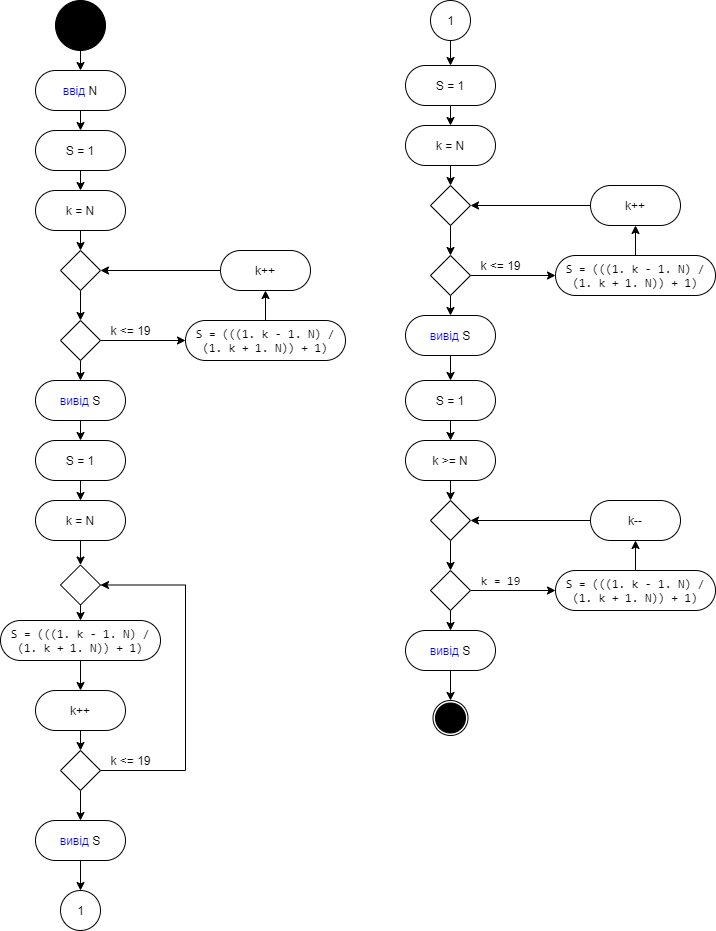

The diagram above was exported from draw.io. Its source (the exported page's mxGraphModel, read from the mxfile embedded in the PNG):
<mxGraphModel dx="3327" dy="1827" grid="1" gridSize="10" guides="1" tooltips="1" connect="1" arrows="1" fold="1" page="1" pageScale="1" pageWidth="827" pageHeight="1169" math="0" shadow="0">
  <root>
    <mxCell id="0" />
    <mxCell id="1" parent="0" />
    <mxCell id="TximIIj2esVEkcghwNWM-1" style="edgeStyle=orthogonalEdgeStyle;rounded=0;orthogonalLoop=1;jettySize=auto;html=1;exitX=0.5;exitY=1;exitDx=0;exitDy=0;entryX=0.5;entryY=0;entryDx=0;entryDy=0;" edge="1" parent="1" source="TximIIj2esVEkcghwNWM-2" target="TximIIj2esVEkcghwNWM-6">
      <mxGeometry relative="1" as="geometry" />
    </mxCell>
    <mxCell id="TximIIj2esVEkcghwNWM-2" value="" style="ellipse;whiteSpace=wrap;html=1;aspect=fixed;fillColor=#000000;" vertex="1" parent="1">
      <mxGeometry x="150" width="50" height="50" as="geometry" />
    </mxCell>
    <mxCell id="TximIIj2esVEkcghwNWM-3" value="" style="ellipse;whiteSpace=wrap;html=1;aspect=fixed;fillColor=none;" vertex="1" parent="1">
      <mxGeometry x="527.5" y="700" width="35" height="35" as="geometry" />
    </mxCell>
    <mxCell id="TximIIj2esVEkcghwNWM-4" value="" style="ellipse;whiteSpace=wrap;html=1;aspect=fixed;fillColor=#000000;" vertex="1" parent="1">
      <mxGeometry x="530" y="702.5" width="30" height="30" as="geometry" />
    </mxCell>
    <mxCell id="TximIIj2esVEkcghwNWM-5" style="edgeStyle=orthogonalEdgeStyle;rounded=0;orthogonalLoop=1;jettySize=auto;html=1;exitX=0.5;exitY=1;exitDx=0;exitDy=0;entryX=0.5;entryY=0;entryDx=0;entryDy=0;" edge="1" parent="1" source="TximIIj2esVEkcghwNWM-6" target="TximIIj2esVEkcghwNWM-8">
      <mxGeometry relative="1" as="geometry" />
    </mxCell>
    <mxCell id="TximIIj2esVEkcghwNWM-6" value="&lt;font color=&quot;#0000ff&quot;&gt;ввід&lt;/font&gt; N" style="rounded=1;whiteSpace=wrap;html=1;arcSize=50;" vertex="1" parent="1">
      <mxGeometry x="130" y="70" width="90" height="40" as="geometry" />
    </mxCell>
    <mxCell id="TximIIj2esVEkcghwNWM-7" style="edgeStyle=orthogonalEdgeStyle;rounded=0;orthogonalLoop=1;jettySize=auto;html=1;exitX=0.5;exitY=1;exitDx=0;exitDy=0;entryX=0.5;entryY=0;entryDx=0;entryDy=0;" edge="1" parent="1" source="TximIIj2esVEkcghwNWM-8" target="TximIIj2esVEkcghwNWM-10">
      <mxGeometry relative="1" as="geometry" />
    </mxCell>
    <mxCell id="TximIIj2esVEkcghwNWM-8" value="S = 1" style="rounded=1;whiteSpace=wrap;html=1;arcSize=50;" vertex="1" parent="1">
      <mxGeometry x="130" y="130" width="90" height="40" as="geometry" />
    </mxCell>
    <mxCell id="TximIIj2esVEkcghwNWM-9" style="edgeStyle=orthogonalEdgeStyle;rounded=0;orthogonalLoop=1;jettySize=auto;html=1;exitX=0.5;exitY=1;exitDx=0;exitDy=0;entryX=0.5;entryY=0;entryDx=0;entryDy=0;" edge="1" parent="1" source="TximIIj2esVEkcghwNWM-10" target="TximIIj2esVEkcghwNWM-12">
      <mxGeometry relative="1" as="geometry" />
    </mxCell>
    <mxCell id="TximIIj2esVEkcghwNWM-10" value="k = N" style="rounded=1;whiteSpace=wrap;html=1;arcSize=50;" vertex="1" parent="1">
      <mxGeometry x="130" y="190" width="90" height="40" as="geometry" />
    </mxCell>
    <mxCell id="TximIIj2esVEkcghwNWM-11" style="edgeStyle=orthogonalEdgeStyle;rounded=0;orthogonalLoop=1;jettySize=auto;html=1;exitX=0.5;exitY=1;exitDx=0;exitDy=0;entryX=0.5;entryY=0;entryDx=0;entryDy=0;" edge="1" parent="1" source="TximIIj2esVEkcghwNWM-12" target="TximIIj2esVEkcghwNWM-15">
      <mxGeometry relative="1" as="geometry" />
    </mxCell>
    <mxCell id="TximIIj2esVEkcghwNWM-12" value="" style="rhombus;whiteSpace=wrap;html=1;" vertex="1" parent="1">
      <mxGeometry x="155" y="250" width="40" height="40" as="geometry" />
    </mxCell>
    <mxCell id="TximIIj2esVEkcghwNWM-13" style="edgeStyle=orthogonalEdgeStyle;rounded=0;orthogonalLoop=1;jettySize=auto;html=1;exitX=0.5;exitY=1;exitDx=0;exitDy=0;entryX=0.5;entryY=0;entryDx=0;entryDy=0;" edge="1" parent="1" source="TximIIj2esVEkcghwNWM-15" target="TximIIj2esVEkcghwNWM-17">
      <mxGeometry relative="1" as="geometry" />
    </mxCell>
    <mxCell id="TximIIj2esVEkcghwNWM-14" style="edgeStyle=orthogonalEdgeStyle;rounded=0;orthogonalLoop=1;jettySize=auto;html=1;exitX=1;exitY=0.5;exitDx=0;exitDy=0;entryX=0;entryY=0.5;entryDx=0;entryDy=0;" edge="1" parent="1" source="TximIIj2esVEkcghwNWM-15" target="TximIIj2esVEkcghwNWM-19">
      <mxGeometry relative="1" as="geometry" />
    </mxCell>
    <mxCell id="TximIIj2esVEkcghwNWM-15" value="" style="rhombus;whiteSpace=wrap;html=1;" vertex="1" parent="1">
      <mxGeometry x="155" y="320" width="40" height="40" as="geometry" />
    </mxCell>
    <mxCell id="TximIIj2esVEkcghwNWM-16" style="edgeStyle=orthogonalEdgeStyle;rounded=0;orthogonalLoop=1;jettySize=auto;html=1;exitX=0.5;exitY=1;exitDx=0;exitDy=0;entryX=0.5;entryY=0;entryDx=0;entryDy=0;" edge="1" parent="1" source="TximIIj2esVEkcghwNWM-17" target="TximIIj2esVEkcghwNWM-24">
      <mxGeometry relative="1" as="geometry" />
    </mxCell>
    <mxCell id="TximIIj2esVEkcghwNWM-17" value="&lt;font color=&quot;#0000ff&quot;&gt;вивід&lt;/font&gt;&amp;nbsp;S" style="rounded=1;whiteSpace=wrap;html=1;arcSize=50;" vertex="1" parent="1">
      <mxGeometry x="130" y="380" width="90" height="40" as="geometry" />
    </mxCell>
    <mxCell id="TximIIj2esVEkcghwNWM-18" style="edgeStyle=orthogonalEdgeStyle;rounded=0;orthogonalLoop=1;jettySize=auto;html=1;exitX=0.5;exitY=0;exitDx=0;exitDy=0;entryX=0.5;entryY=1;entryDx=0;entryDy=0;" edge="1" parent="1" source="TximIIj2esVEkcghwNWM-19" target="TximIIj2esVEkcghwNWM-21">
      <mxGeometry relative="1" as="geometry" />
    </mxCell>
    <mxCell id="TximIIj2esVEkcghwNWM-19" value="&lt;span style=&quot;font-family: &amp;#34;consolas&amp;#34; , serif ; background-color: rgb(255 , 255 , 255)&quot;&gt;S = (((1. k - 1. N) / (1. k + 1. N)) + 1)&lt;/span&gt;" style="rounded=1;whiteSpace=wrap;html=1;arcSize=50;" vertex="1" parent="1">
      <mxGeometry x="280" y="320" width="160" height="40" as="geometry" />
    </mxCell>
    <mxCell id="TximIIj2esVEkcghwNWM-20" style="edgeStyle=orthogonalEdgeStyle;rounded=0;orthogonalLoop=1;jettySize=auto;html=1;exitX=0;exitY=0.5;exitDx=0;exitDy=0;entryX=1;entryY=0.5;entryDx=0;entryDy=0;" edge="1" parent="1" source="TximIIj2esVEkcghwNWM-21" target="TximIIj2esVEkcghwNWM-12">
      <mxGeometry relative="1" as="geometry" />
    </mxCell>
    <mxCell id="TximIIj2esVEkcghwNWM-21" value="k++" style="rounded=1;whiteSpace=wrap;html=1;arcSize=50;" vertex="1" parent="1">
      <mxGeometry x="315" y="250" width="90" height="40" as="geometry" />
    </mxCell>
    <mxCell id="TximIIj2esVEkcghwNWM-22" value="&lt;span&gt;k &amp;lt;= 19&lt;/span&gt;" style="text;html=1;align=center;verticalAlign=middle;resizable=0;points=[];autosize=1;strokeColor=none;fillColor=none;" vertex="1" parent="1">
      <mxGeometry x="195" y="320" width="60" height="20" as="geometry" />
    </mxCell>
    <mxCell id="TximIIj2esVEkcghwNWM-23" style="edgeStyle=orthogonalEdgeStyle;rounded=0;orthogonalLoop=1;jettySize=auto;html=1;exitX=0.5;exitY=1;exitDx=0;exitDy=0;entryX=0.5;entryY=0;entryDx=0;entryDy=0;" edge="1" parent="1" source="TximIIj2esVEkcghwNWM-24" target="TximIIj2esVEkcghwNWM-26">
      <mxGeometry relative="1" as="geometry" />
    </mxCell>
    <mxCell id="TximIIj2esVEkcghwNWM-24" value="S = 1" style="rounded=1;whiteSpace=wrap;html=1;arcSize=50;" vertex="1" parent="1">
      <mxGeometry x="130" y="440" width="90" height="40" as="geometry" />
    </mxCell>
    <mxCell id="TximIIj2esVEkcghwNWM-25" style="edgeStyle=orthogonalEdgeStyle;rounded=0;orthogonalLoop=1;jettySize=auto;html=1;exitX=0.5;exitY=1;exitDx=0;exitDy=0;entryX=0.5;entryY=0;entryDx=0;entryDy=0;" edge="1" parent="1" source="TximIIj2esVEkcghwNWM-26" target="TximIIj2esVEkcghwNWM-28">
      <mxGeometry relative="1" as="geometry" />
    </mxCell>
    <mxCell id="TximIIj2esVEkcghwNWM-26" value="k = N" style="rounded=1;whiteSpace=wrap;html=1;arcSize=50;" vertex="1" parent="1">
      <mxGeometry x="130" y="500" width="90" height="40" as="geometry" />
    </mxCell>
    <mxCell id="TximIIj2esVEkcghwNWM-27" style="edgeStyle=orthogonalEdgeStyle;rounded=0;orthogonalLoop=1;jettySize=auto;html=1;exitX=0.5;exitY=1;exitDx=0;exitDy=0;entryX=0.5;entryY=0;entryDx=0;entryDy=0;" edge="1" parent="1" source="TximIIj2esVEkcghwNWM-28" target="TximIIj2esVEkcghwNWM-30">
      <mxGeometry relative="1" as="geometry" />
    </mxCell>
    <mxCell id="TximIIj2esVEkcghwNWM-28" value="" style="rhombus;whiteSpace=wrap;html=1;" vertex="1" parent="1">
      <mxGeometry x="155" y="564.5" width="40" height="40" as="geometry" />
    </mxCell>
    <mxCell id="TximIIj2esVEkcghwNWM-29" style="edgeStyle=orthogonalEdgeStyle;rounded=0;orthogonalLoop=1;jettySize=auto;html=1;exitX=0.5;exitY=1;exitDx=0;exitDy=0;entryX=0.5;entryY=0;entryDx=0;entryDy=0;" edge="1" parent="1" source="TximIIj2esVEkcghwNWM-30" target="TximIIj2esVEkcghwNWM-32">
      <mxGeometry relative="1" as="geometry" />
    </mxCell>
    <mxCell id="TximIIj2esVEkcghwNWM-30" value="&lt;span style=&quot;font-family: &amp;#34;consolas&amp;#34; , serif ; background-color: rgb(255 , 255 , 255)&quot;&gt;S = (((1. k - 1. N) / (1. k + 1. N)) + 1)&lt;/span&gt;" style="rounded=1;whiteSpace=wrap;html=1;arcSize=50;" vertex="1" parent="1">
      <mxGeometry x="95" y="620" width="160" height="40" as="geometry" />
    </mxCell>
    <mxCell id="TximIIj2esVEkcghwNWM-31" style="edgeStyle=orthogonalEdgeStyle;rounded=0;orthogonalLoop=1;jettySize=auto;html=1;exitX=0.5;exitY=1;exitDx=0;exitDy=0;entryX=0.5;entryY=0;entryDx=0;entryDy=0;" edge="1" parent="1" source="TximIIj2esVEkcghwNWM-32" target="TximIIj2esVEkcghwNWM-35">
      <mxGeometry relative="1" as="geometry" />
    </mxCell>
    <mxCell id="TximIIj2esVEkcghwNWM-32" value="k++" style="rounded=1;whiteSpace=wrap;html=1;arcSize=50;" vertex="1" parent="1">
      <mxGeometry x="130" y="690" width="90" height="40" as="geometry" />
    </mxCell>
    <mxCell id="TximIIj2esVEkcghwNWM-33" style="edgeStyle=orthogonalEdgeStyle;rounded=0;orthogonalLoop=1;jettySize=auto;html=1;exitX=1;exitY=0.5;exitDx=0;exitDy=0;entryX=1;entryY=0.5;entryDx=0;entryDy=0;" edge="1" parent="1" source="TximIIj2esVEkcghwNWM-35" target="TximIIj2esVEkcghwNWM-28">
      <mxGeometry relative="1" as="geometry">
        <Array as="points">
          <mxPoint x="280" y="770" />
          <mxPoint x="280" y="585" />
        </Array>
      </mxGeometry>
    </mxCell>
    <mxCell id="TximIIj2esVEkcghwNWM-34" style="edgeStyle=orthogonalEdgeStyle;rounded=0;orthogonalLoop=1;jettySize=auto;html=1;exitX=0.5;exitY=1;exitDx=0;exitDy=0;entryX=0.5;entryY=0;entryDx=0;entryDy=0;" edge="1" parent="1" source="TximIIj2esVEkcghwNWM-35" target="TximIIj2esVEkcghwNWM-38">
      <mxGeometry relative="1" as="geometry" />
    </mxCell>
    <mxCell id="TximIIj2esVEkcghwNWM-35" value="" style="rhombus;whiteSpace=wrap;html=1;" vertex="1" parent="1">
      <mxGeometry x="155" y="750" width="40" height="40" as="geometry" />
    </mxCell>
    <mxCell id="TximIIj2esVEkcghwNWM-36" value="&lt;span&gt;k &amp;lt;= 19&lt;/span&gt;" style="text;html=1;align=center;verticalAlign=middle;resizable=0;points=[];autosize=1;strokeColor=none;fillColor=none;" vertex="1" parent="1">
      <mxGeometry x="195" y="750" width="60" height="20" as="geometry" />
    </mxCell>
    <mxCell id="TximIIj2esVEkcghwNWM-37" style="edgeStyle=orthogonalEdgeStyle;rounded=0;orthogonalLoop=1;jettySize=auto;html=1;exitX=0.5;exitY=1;exitDx=0;exitDy=0;entryX=0.5;entryY=0;entryDx=0;entryDy=0;" edge="1" parent="1" source="TximIIj2esVEkcghwNWM-38" target="TximIIj2esVEkcghwNWM-39">
      <mxGeometry relative="1" as="geometry" />
    </mxCell>
    <mxCell id="TximIIj2esVEkcghwNWM-38" value="&lt;font color=&quot;#0000ff&quot;&gt;вивід&lt;/font&gt;&amp;nbsp;S" style="rounded=1;whiteSpace=wrap;html=1;arcSize=50;" vertex="1" parent="1">
      <mxGeometry x="130" y="820" width="90" height="40" as="geometry" />
    </mxCell>
    <mxCell id="TximIIj2esVEkcghwNWM-39" value="" style="ellipse;whiteSpace=wrap;html=1;aspect=fixed;" vertex="1" parent="1">
      <mxGeometry x="155" y="890" width="40" height="40" as="geometry" />
    </mxCell>
    <mxCell id="TximIIj2esVEkcghwNWM-40" value="1" style="text;html=1;align=center;verticalAlign=middle;resizable=0;points=[];autosize=1;strokeColor=none;fillColor=none;" vertex="1" parent="1">
      <mxGeometry x="165" y="900" width="20" height="20" as="geometry" />
    </mxCell>
    <mxCell id="TximIIj2esVEkcghwNWM-41" style="edgeStyle=orthogonalEdgeStyle;rounded=0;orthogonalLoop=1;jettySize=auto;html=1;exitX=0.5;exitY=1;exitDx=0;exitDy=0;entryX=0.5;entryY=0;entryDx=0;entryDy=0;" edge="1" parent="1" source="TximIIj2esVEkcghwNWM-42" target="TximIIj2esVEkcghwNWM-45">
      <mxGeometry relative="1" as="geometry" />
    </mxCell>
    <mxCell id="TximIIj2esVEkcghwNWM-42" value="" style="ellipse;whiteSpace=wrap;html=1;aspect=fixed;" vertex="1" parent="1">
      <mxGeometry x="525" width="40" height="40" as="geometry" />
    </mxCell>
    <mxCell id="TximIIj2esVEkcghwNWM-43" value="1" style="text;html=1;align=center;verticalAlign=middle;resizable=0;points=[];autosize=1;strokeColor=none;fillColor=none;" vertex="1" parent="1">
      <mxGeometry x="535" y="10" width="20" height="20" as="geometry" />
    </mxCell>
    <mxCell id="TximIIj2esVEkcghwNWM-44" style="edgeStyle=orthogonalEdgeStyle;rounded=0;orthogonalLoop=1;jettySize=auto;html=1;exitX=0.5;exitY=1;exitDx=0;exitDy=0;entryX=0.5;entryY=0;entryDx=0;entryDy=0;" edge="1" parent="1" source="TximIIj2esVEkcghwNWM-45" target="TximIIj2esVEkcghwNWM-47">
      <mxGeometry relative="1" as="geometry" />
    </mxCell>
    <mxCell id="TximIIj2esVEkcghwNWM-45" value="S = 1" style="rounded=1;whiteSpace=wrap;html=1;arcSize=50;" vertex="1" parent="1">
      <mxGeometry x="500" y="65" width="90" height="40" as="geometry" />
    </mxCell>
    <mxCell id="TximIIj2esVEkcghwNWM-46" style="edgeStyle=orthogonalEdgeStyle;rounded=0;orthogonalLoop=1;jettySize=auto;html=1;exitX=0.5;exitY=1;exitDx=0;exitDy=0;entryX=0.5;entryY=0;entryDx=0;entryDy=0;" edge="1" parent="1" source="TximIIj2esVEkcghwNWM-47" target="TximIIj2esVEkcghwNWM-49">
      <mxGeometry relative="1" as="geometry" />
    </mxCell>
    <mxCell id="TximIIj2esVEkcghwNWM-47" value="k = N" style="rounded=1;whiteSpace=wrap;html=1;arcSize=50;" vertex="1" parent="1">
      <mxGeometry x="500" y="125" width="90" height="40" as="geometry" />
    </mxCell>
    <mxCell id="TximIIj2esVEkcghwNWM-48" style="edgeStyle=orthogonalEdgeStyle;rounded=0;orthogonalLoop=1;jettySize=auto;html=1;exitX=0.5;exitY=1;exitDx=0;exitDy=0;entryX=0.5;entryY=0;entryDx=0;entryDy=0;" edge="1" parent="1" source="TximIIj2esVEkcghwNWM-49" target="TximIIj2esVEkcghwNWM-52">
      <mxGeometry relative="1" as="geometry" />
    </mxCell>
    <mxCell id="TximIIj2esVEkcghwNWM-49" value="" style="rhombus;whiteSpace=wrap;html=1;" vertex="1" parent="1">
      <mxGeometry x="525" y="185" width="40" height="40" as="geometry" />
    </mxCell>
    <mxCell id="TximIIj2esVEkcghwNWM-50" style="edgeStyle=orthogonalEdgeStyle;rounded=0;orthogonalLoop=1;jettySize=auto;html=1;exitX=0.5;exitY=1;exitDx=0;exitDy=0;entryX=0.5;entryY=0;entryDx=0;entryDy=0;" edge="1" parent="1" source="TximIIj2esVEkcghwNWM-52" target="TximIIj2esVEkcghwNWM-53">
      <mxGeometry relative="1" as="geometry" />
    </mxCell>
    <mxCell id="TximIIj2esVEkcghwNWM-51" style="edgeStyle=orthogonalEdgeStyle;rounded=0;orthogonalLoop=1;jettySize=auto;html=1;exitX=1;exitY=0.5;exitDx=0;exitDy=0;entryX=0;entryY=0.5;entryDx=0;entryDy=0;" edge="1" parent="1" source="TximIIj2esVEkcghwNWM-52" target="TximIIj2esVEkcghwNWM-55">
      <mxGeometry relative="1" as="geometry" />
    </mxCell>
    <mxCell id="TximIIj2esVEkcghwNWM-52" value="" style="rhombus;whiteSpace=wrap;html=1;" vertex="1" parent="1">
      <mxGeometry x="525" y="255" width="40" height="40" as="geometry" />
    </mxCell>
    <mxCell id="TximIIj2esVEkcghwNWM-75" style="edgeStyle=orthogonalEdgeStyle;rounded=0;orthogonalLoop=1;jettySize=auto;html=1;exitX=0.5;exitY=1;exitDx=0;exitDy=0;entryX=0.5;entryY=0;entryDx=0;entryDy=0;" edge="1" parent="1" source="TximIIj2esVEkcghwNWM-53" target="TximIIj2esVEkcghwNWM-60">
      <mxGeometry relative="1" as="geometry" />
    </mxCell>
    <mxCell id="TximIIj2esVEkcghwNWM-53" value="&lt;font color=&quot;#0000ff&quot;&gt;вивід&lt;/font&gt;&amp;nbsp;S" style="rounded=1;whiteSpace=wrap;html=1;arcSize=50;" vertex="1" parent="1">
      <mxGeometry x="500" y="315" width="90" height="40" as="geometry" />
    </mxCell>
    <mxCell id="TximIIj2esVEkcghwNWM-54" style="edgeStyle=orthogonalEdgeStyle;rounded=0;orthogonalLoop=1;jettySize=auto;html=1;exitX=0.5;exitY=0;exitDx=0;exitDy=0;entryX=0.5;entryY=1;entryDx=0;entryDy=0;" edge="1" parent="1" source="TximIIj2esVEkcghwNWM-55" target="TximIIj2esVEkcghwNWM-57">
      <mxGeometry relative="1" as="geometry" />
    </mxCell>
    <mxCell id="TximIIj2esVEkcghwNWM-55" value="&lt;span style=&quot;font-family: &amp;#34;consolas&amp;#34; , serif ; background-color: rgb(255 , 255 , 255)&quot;&gt;S = (((1. k - 1. N) / (1. k + 1. N)) + 1)&lt;/span&gt;" style="rounded=1;whiteSpace=wrap;html=1;arcSize=50;" vertex="1" parent="1">
      <mxGeometry x="650" y="255" width="160" height="40" as="geometry" />
    </mxCell>
    <mxCell id="TximIIj2esVEkcghwNWM-56" style="edgeStyle=orthogonalEdgeStyle;rounded=0;orthogonalLoop=1;jettySize=auto;html=1;exitX=0;exitY=0.5;exitDx=0;exitDy=0;entryX=1;entryY=0.5;entryDx=0;entryDy=0;" edge="1" parent="1" source="TximIIj2esVEkcghwNWM-57" target="TximIIj2esVEkcghwNWM-49">
      <mxGeometry relative="1" as="geometry" />
    </mxCell>
    <mxCell id="TximIIj2esVEkcghwNWM-57" value="k++" style="rounded=1;whiteSpace=wrap;html=1;arcSize=50;" vertex="1" parent="1">
      <mxGeometry x="685" y="185" width="90" height="40" as="geometry" />
    </mxCell>
    <mxCell id="TximIIj2esVEkcghwNWM-58" value="&lt;span&gt;k &amp;lt;= 19&lt;/span&gt;" style="text;html=1;align=center;verticalAlign=middle;resizable=0;points=[];autosize=1;strokeColor=none;fillColor=none;" vertex="1" parent="1">
      <mxGeometry x="565" y="255" width="60" height="20" as="geometry" />
    </mxCell>
    <mxCell id="TximIIj2esVEkcghwNWM-59" style="edgeStyle=orthogonalEdgeStyle;rounded=0;orthogonalLoop=1;jettySize=auto;html=1;exitX=0.5;exitY=1;exitDx=0;exitDy=0;entryX=0.5;entryY=0;entryDx=0;entryDy=0;" edge="1" parent="1" source="TximIIj2esVEkcghwNWM-60" target="TximIIj2esVEkcghwNWM-62">
      <mxGeometry relative="1" as="geometry" />
    </mxCell>
    <mxCell id="TximIIj2esVEkcghwNWM-60" value="S = 1" style="rounded=1;whiteSpace=wrap;html=1;arcSize=50;" vertex="1" parent="1">
      <mxGeometry x="500" y="380" width="90" height="40" as="geometry" />
    </mxCell>
    <mxCell id="TximIIj2esVEkcghwNWM-61" style="edgeStyle=orthogonalEdgeStyle;rounded=0;orthogonalLoop=1;jettySize=auto;html=1;exitX=0.5;exitY=1;exitDx=0;exitDy=0;entryX=0.5;entryY=0;entryDx=0;entryDy=0;" edge="1" parent="1" source="TximIIj2esVEkcghwNWM-62" target="TximIIj2esVEkcghwNWM-64">
      <mxGeometry relative="1" as="geometry" />
    </mxCell>
    <mxCell id="TximIIj2esVEkcghwNWM-62" value="k &amp;gt;= N" style="rounded=1;whiteSpace=wrap;html=1;arcSize=50;" vertex="1" parent="1">
      <mxGeometry x="500" y="440" width="90" height="40" as="geometry" />
    </mxCell>
    <mxCell id="TximIIj2esVEkcghwNWM-63" style="edgeStyle=orthogonalEdgeStyle;rounded=0;orthogonalLoop=1;jettySize=auto;html=1;exitX=0.5;exitY=1;exitDx=0;exitDy=0;entryX=0.5;entryY=0;entryDx=0;entryDy=0;" edge="1" parent="1" source="TximIIj2esVEkcghwNWM-64" target="TximIIj2esVEkcghwNWM-67">
      <mxGeometry relative="1" as="geometry" />
    </mxCell>
    <mxCell id="TximIIj2esVEkcghwNWM-64" value="" style="rhombus;whiteSpace=wrap;html=1;" vertex="1" parent="1">
      <mxGeometry x="525" y="500" width="40" height="40" as="geometry" />
    </mxCell>
    <mxCell id="TximIIj2esVEkcghwNWM-65" style="edgeStyle=orthogonalEdgeStyle;rounded=0;orthogonalLoop=1;jettySize=auto;html=1;exitX=0.5;exitY=1;exitDx=0;exitDy=0;entryX=0.5;entryY=0;entryDx=0;entryDy=0;" edge="1" parent="1" source="TximIIj2esVEkcghwNWM-67" target="TximIIj2esVEkcghwNWM-69">
      <mxGeometry relative="1" as="geometry" />
    </mxCell>
    <mxCell id="TximIIj2esVEkcghwNWM-66" style="edgeStyle=orthogonalEdgeStyle;rounded=0;orthogonalLoop=1;jettySize=auto;html=1;exitX=1;exitY=0.5;exitDx=0;exitDy=0;entryX=0;entryY=0.5;entryDx=0;entryDy=0;" edge="1" parent="1" source="TximIIj2esVEkcghwNWM-67" target="TximIIj2esVEkcghwNWM-71">
      <mxGeometry relative="1" as="geometry" />
    </mxCell>
    <mxCell id="TximIIj2esVEkcghwNWM-67" value="" style="rhombus;whiteSpace=wrap;html=1;" vertex="1" parent="1">
      <mxGeometry x="525" y="570" width="40" height="40" as="geometry" />
    </mxCell>
    <mxCell id="TximIIj2esVEkcghwNWM-68" style="edgeStyle=orthogonalEdgeStyle;rounded=0;orthogonalLoop=1;jettySize=auto;html=1;exitX=0.5;exitY=1;exitDx=0;exitDy=0;entryX=0.5;entryY=0;entryDx=0;entryDy=0;" edge="1" parent="1" source="TximIIj2esVEkcghwNWM-69" target="TximIIj2esVEkcghwNWM-3">
      <mxGeometry relative="1" as="geometry" />
    </mxCell>
    <mxCell id="TximIIj2esVEkcghwNWM-69" value="&lt;font color=&quot;#0000ff&quot;&gt;вивід&lt;/font&gt;&amp;nbsp;S" style="rounded=1;whiteSpace=wrap;html=1;arcSize=50;" vertex="1" parent="1">
      <mxGeometry x="500" y="630" width="90" height="40" as="geometry" />
    </mxCell>
    <mxCell id="TximIIj2esVEkcghwNWM-70" style="edgeStyle=orthogonalEdgeStyle;rounded=0;orthogonalLoop=1;jettySize=auto;html=1;exitX=0.5;exitY=0;exitDx=0;exitDy=0;entryX=0.5;entryY=1;entryDx=0;entryDy=0;" edge="1" parent="1" source="TximIIj2esVEkcghwNWM-71" target="TximIIj2esVEkcghwNWM-73">
      <mxGeometry relative="1" as="geometry" />
    </mxCell>
    <mxCell id="TximIIj2esVEkcghwNWM-71" value="&lt;span style=&quot;font-family: &amp;#34;consolas&amp;#34; , serif ; background-color: rgb(255 , 255 , 255)&quot;&gt;S = (((1. k - 1. N) / (1. k + 1. N)) + 1)&lt;/span&gt;" style="rounded=1;whiteSpace=wrap;html=1;arcSize=50;" vertex="1" parent="1">
      <mxGeometry x="650" y="570" width="160" height="40" as="geometry" />
    </mxCell>
    <mxCell id="TximIIj2esVEkcghwNWM-72" style="edgeStyle=orthogonalEdgeStyle;rounded=0;orthogonalLoop=1;jettySize=auto;html=1;exitX=0;exitY=0.5;exitDx=0;exitDy=0;entryX=1;entryY=0.5;entryDx=0;entryDy=0;" edge="1" parent="1" source="TximIIj2esVEkcghwNWM-73" target="TximIIj2esVEkcghwNWM-64">
      <mxGeometry relative="1" as="geometry" />
    </mxCell>
    <mxCell id="TximIIj2esVEkcghwNWM-73" value="k--" style="rounded=1;whiteSpace=wrap;html=1;arcSize=50;" vertex="1" parent="1">
      <mxGeometry x="685" y="500" width="90" height="40" as="geometry" />
    </mxCell>
    <mxCell id="TximIIj2esVEkcghwNWM-74" value="&lt;font face=&quot;Consolas, serif&quot;&gt;&lt;span style=&quot;background-color: rgb(255 , 255 , 255)&quot;&gt;k = 19&lt;/span&gt;&lt;/font&gt;" style="text;html=1;align=center;verticalAlign=middle;resizable=0;points=[];autosize=1;strokeColor=none;fillColor=none;" vertex="1" parent="1">
      <mxGeometry x="570" y="570" width="50" height="20" as="geometry" />
    </mxCell>
  </root>
</mxGraphModel>